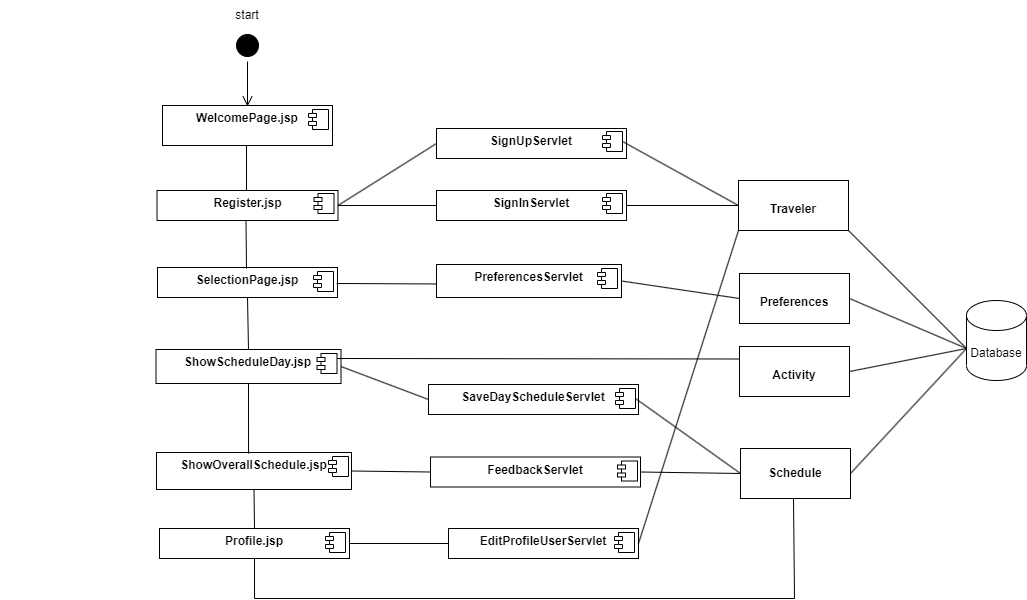

The diagram above was exported from draw.io. Its source (the exported page's mxGraphModel, read from the mxfile embedded in the PNG):
<mxGraphModel dx="1114" dy="709" grid="1" gridSize="10" guides="1" tooltips="1" connect="1" arrows="1" fold="1" page="1" pageScale="1" pageWidth="1100" pageHeight="850" background="none" math="0" shadow="0">
  <root>
    <mxCell id="0" />
    <mxCell id="1" parent="0" />
    <mxCell id="rrHo5r-WzOikPcS9EhRm-3" value="&lt;p style=&quot;margin:0px;margin-top:6px;text-align:center;&quot;&gt;&lt;b&gt;WelcomePage.jsp&lt;/b&gt;&lt;/p&gt;" style="align=left;overflow=fill;html=1;dropTarget=0;whiteSpace=wrap;" parent="1" vertex="1">
      <mxGeometry x="436" y="207" width="170" height="40" as="geometry" />
    </mxCell>
    <mxCell id="rrHo5r-WzOikPcS9EhRm-4" value="" style="shape=component;jettyWidth=8;jettyHeight=4;" parent="rrHo5r-WzOikPcS9EhRm-3" vertex="1">
      <mxGeometry x="1" width="20" height="20" relative="1" as="geometry">
        <mxPoint x="-24" y="4" as="offset" />
      </mxGeometry>
    </mxCell>
    <mxCell id="rrHo5r-WzOikPcS9EhRm-7" value="&lt;p style=&quot;margin:0px;margin-top:6px;text-align:center;&quot;&gt;&lt;b&gt;PreferencesServlet&lt;/b&gt;&lt;/p&gt;" style="align=left;overflow=fill;html=1;dropTarget=0;whiteSpace=wrap;" parent="1" vertex="1">
      <mxGeometry x="710" y="366" width="185" height="33" as="geometry" />
    </mxCell>
    <mxCell id="rrHo5r-WzOikPcS9EhRm-8" value="" style="shape=component;jettyWidth=8;jettyHeight=4;" parent="rrHo5r-WzOikPcS9EhRm-7" vertex="1">
      <mxGeometry x="1" width="20" height="20" relative="1" as="geometry">
        <mxPoint x="-24" y="4" as="offset" />
      </mxGeometry>
    </mxCell>
    <mxCell id="rrHo5r-WzOikPcS9EhRm-12" value="&lt;p style=&quot;margin:0px;margin-top:6px;text-align:center;&quot;&gt;&lt;b style=&quot;background-color: initial;&quot;&gt;SelectionPage.jsp&lt;/b&gt;&lt;/p&gt;" style="align=left;overflow=fill;html=1;dropTarget=0;whiteSpace=wrap;" parent="1" vertex="1">
      <mxGeometry x="431" y="369" width="180" height="30" as="geometry" />
    </mxCell>
    <mxCell id="rrHo5r-WzOikPcS9EhRm-13" value="" style="shape=component;jettyWidth=8;jettyHeight=4;" parent="rrHo5r-WzOikPcS9EhRm-12" vertex="1">
      <mxGeometry x="1" width="20" height="20" relative="1" as="geometry">
        <mxPoint x="-24" y="4" as="offset" />
      </mxGeometry>
    </mxCell>
    <mxCell id="rrHo5r-WzOikPcS9EhRm-16" value="&lt;p style=&quot;margin:0px;margin-top:6px;text-align:center;&quot;&gt;&lt;b&gt;ShowScheduleDay.jsp&lt;/b&gt;&lt;/p&gt;" style="align=left;overflow=fill;html=1;dropTarget=0;whiteSpace=wrap;" parent="1" vertex="1">
      <mxGeometry x="429.5" y="451" width="185" height="34" as="geometry" />
    </mxCell>
    <mxCell id="rrHo5r-WzOikPcS9EhRm-17" value="" style="shape=component;jettyWidth=8;jettyHeight=4;" parent="rrHo5r-WzOikPcS9EhRm-16" vertex="1">
      <mxGeometry x="1" width="20" height="20" relative="1" as="geometry">
        <mxPoint x="-24" y="4" as="offset" />
      </mxGeometry>
    </mxCell>
    <mxCell id="rrHo5r-WzOikPcS9EhRm-21" value="&lt;p style=&quot;margin:0px;margin-top:4px;text-align:center;&quot;&gt;&lt;br&gt;&lt;b&gt;Schedule&lt;/b&gt;&lt;/p&gt;" style="verticalAlign=top;align=left;overflow=fill;fontSize=12;fontFamily=Helvetica;html=1;whiteSpace=wrap;" parent="1" vertex="1">
      <mxGeometry x="1014" y="550" width="110" height="50" as="geometry" />
    </mxCell>
    <mxCell id="rrHo5r-WzOikPcS9EhRm-25" value="Database" style="shape=cylinder3;whiteSpace=wrap;html=1;boundedLbl=1;backgroundOutline=1;size=15;" parent="1" vertex="1">
      <mxGeometry x="1240" y="402" width="60" height="80" as="geometry" />
    </mxCell>
    <mxCell id="rrHo5r-WzOikPcS9EhRm-40" value="&lt;p style=&quot;margin:0px;margin-top:6px;text-align:center;&quot;&gt;&lt;b&gt;SignInServlet&lt;/b&gt;&lt;/p&gt;" style="align=left;overflow=fill;html=1;dropTarget=0;whiteSpace=wrap;" parent="1" vertex="1">
      <mxGeometry x="710" y="292" width="190" height="30" as="geometry" />
    </mxCell>
    <mxCell id="rrHo5r-WzOikPcS9EhRm-41" value="" style="shape=component;jettyWidth=8;jettyHeight=4;" parent="rrHo5r-WzOikPcS9EhRm-40" vertex="1">
      <mxGeometry x="1" width="20" height="20" relative="1" as="geometry">
        <mxPoint x="-24" y="3" as="offset" />
      </mxGeometry>
    </mxCell>
    <mxCell id="rrHo5r-WzOikPcS9EhRm-54" value="" style="endArrow=none;html=1;rounded=0;entryX=0;entryY=0.5;entryDx=0;entryDy=0;exitX=1;exitY=0.5;exitDx=0;exitDy=0;" parent="1" source="rrHo5r-WzOikPcS9EhRm-51" target="rrHo5r-WzOikPcS9EhRm-21" edge="1">
      <mxGeometry width="50" height="50" relative="1" as="geometry">
        <mxPoint x="340" y="683" as="sourcePoint" />
        <mxPoint x="980" y="606" as="targetPoint" />
        <Array as="points" />
      </mxGeometry>
    </mxCell>
    <mxCell id="rrHo5r-WzOikPcS9EhRm-27" value="&lt;p style=&quot;margin: 4px 0px 0px;&quot;&gt;&lt;br&gt;&lt;/p&gt;&lt;p style=&quot;margin: 4px 0px 0px;&quot;&gt;&lt;b&gt;Traveler&lt;/b&gt;&lt;/p&gt;&lt;p style=&quot;margin: 4px 0px 0px;&quot;&gt;&lt;b&gt;&lt;br&gt;&lt;/b&gt;&lt;/p&gt;" style="verticalAlign=top;align=center;overflow=fill;fontSize=12;fontFamily=Helvetica;html=1;whiteSpace=wrap;" parent="1" vertex="1">
      <mxGeometry x="1012" y="282" width="110" height="50" as="geometry" />
    </mxCell>
    <mxCell id="rrHo5r-WzOikPcS9EhRm-67" value="&lt;p style=&quot;margin:0px;margin-top:6px;text-align:center;&quot;&gt;&lt;b&gt;Register.jsp&lt;/b&gt;&lt;/p&gt;" style="align=left;overflow=fill;html=1;dropTarget=0;whiteSpace=wrap;" parent="1" vertex="1">
      <mxGeometry x="430.5" y="292" width="181" height="30" as="geometry" />
    </mxCell>
    <mxCell id="rrHo5r-WzOikPcS9EhRm-68" value="" style="shape=component;jettyWidth=8;jettyHeight=4;" parent="rrHo5r-WzOikPcS9EhRm-67" vertex="1">
      <mxGeometry x="1" width="20" height="20" relative="1" as="geometry">
        <mxPoint x="-24" y="3" as="offset" />
      </mxGeometry>
    </mxCell>
    <mxCell id="rrHo5r-WzOikPcS9EhRm-81" value="" style="ellipse;whiteSpace=wrap;html=1;align=center;aspect=fixed;fillColor=none;strokeColor=none;resizable=0;perimeter=centerPerimeter;rotatable=0;allowArrows=0;points=[];outlineConnect=1;" parent="1" vertex="1">
      <mxGeometry x="747" y="508" width="10" height="10" as="geometry" />
    </mxCell>
    <mxCell id="QPylJCogJ4yJsTdaJuYl-27" value="" style="ellipse;whiteSpace=wrap;html=1;align=center;aspect=fixed;fillColor=none;strokeColor=none;resizable=0;perimeter=centerPerimeter;rotatable=0;allowArrows=0;points=[];outlineConnect=1;" parent="1" vertex="1">
      <mxGeometry x="274" y="409" width="10" height="10" as="geometry" />
    </mxCell>
    <mxCell id="JJwhxfO3wkZIyO4d7TkD-3" value="" style="endArrow=none;html=1;rounded=0;entryX=1;entryY=1;entryDx=0;entryDy=0;" parent="1" target="rrHo5r-WzOikPcS9EhRm-27" edge="1">
      <mxGeometry width="50" height="50" relative="1" as="geometry">
        <mxPoint x="1240" y="450" as="sourcePoint" />
        <mxPoint x="850" y="442" as="targetPoint" />
      </mxGeometry>
    </mxCell>
    <mxCell id="JJwhxfO3wkZIyO4d7TkD-4" value="&lt;p style=&quot;margin:0px;margin-top:4px;text-align:center;&quot;&gt;&lt;b&gt;&lt;br&gt;&lt;/b&gt;&lt;/p&gt;&lt;p style=&quot;margin:0px;margin-top:4px;text-align:center;&quot;&gt;&lt;b&gt;Activity&lt;/b&gt;&lt;/p&gt;" style="verticalAlign=top;align=left;overflow=fill;fontSize=12;fontFamily=Helvetica;html=1;whiteSpace=wrap;" parent="1" vertex="1">
      <mxGeometry x="1013" y="448" width="110" height="50" as="geometry" />
    </mxCell>
    <mxCell id="JJwhxfO3wkZIyO4d7TkD-5" value="" style="endArrow=none;html=1;rounded=0;entryX=1;entryY=0.5;entryDx=0;entryDy=0;" parent="1" target="JJwhxfO3wkZIyO4d7TkD-4" edge="1">
      <mxGeometry width="50" height="50" relative="1" as="geometry">
        <mxPoint x="1240" y="450" as="sourcePoint" />
        <mxPoint x="1170" y="622" as="targetPoint" />
      </mxGeometry>
    </mxCell>
    <mxCell id="rrHo5r-WzOikPcS9EhRm-33" value="&lt;p style=&quot;margin:0px;margin-top:6px;text-align:center;&quot;&gt;&lt;b&gt;ShowOverallSchedule.jsp&lt;/b&gt;&lt;/p&gt;" style="align=left;overflow=fill;html=1;dropTarget=0;whiteSpace=wrap;" parent="1" vertex="1">
      <mxGeometry x="430" y="554" width="195" height="37" as="geometry" />
    </mxCell>
    <mxCell id="rrHo5r-WzOikPcS9EhRm-34" value="" style="shape=component;jettyWidth=8;jettyHeight=4;" parent="rrHo5r-WzOikPcS9EhRm-33" vertex="1">
      <mxGeometry x="1" width="20" height="20" relative="1" as="geometry">
        <mxPoint x="-23" y="4" as="offset" />
      </mxGeometry>
    </mxCell>
    <mxCell id="JJwhxfO3wkZIyO4d7TkD-15" value="" style="endArrow=none;html=1;rounded=0;entryX=0.5;entryY=1;entryDx=0;entryDy=0;exitX=0.472;exitY=0.029;exitDx=0;exitDy=0;exitPerimeter=0;" parent="1" source="rrHo5r-WzOikPcS9EhRm-33" target="rrHo5r-WzOikPcS9EhRm-16" edge="1">
      <mxGeometry width="50" height="50" relative="1" as="geometry">
        <mxPoint x="523" y="532" as="sourcePoint" />
        <mxPoint x="530" y="482" as="targetPoint" />
      </mxGeometry>
    </mxCell>
    <mxCell id="JJwhxfO3wkZIyO4d7TkD-20" value="" style="ellipse;html=1;shape=startState;fillColor=#000000;strokeColor=#000000;" parent="1" vertex="1">
      <mxGeometry x="506" y="132" width="30" height="30" as="geometry" />
    </mxCell>
    <mxCell id="JJwhxfO3wkZIyO4d7TkD-21" value="" style="edgeStyle=orthogonalEdgeStyle;html=1;verticalAlign=bottom;endArrow=open;endSize=8;strokeColor=#000000;rounded=0;entryX=0.5;entryY=0;entryDx=0;entryDy=0;" parent="1" edge="1">
      <mxGeometry relative="1" as="geometry">
        <mxPoint x="520.9999999999998" y="208" as="targetPoint" />
        <mxPoint x="520.9999999999998" y="163" as="sourcePoint" />
      </mxGeometry>
    </mxCell>
    <mxCell id="JJwhxfO3wkZIyO4d7TkD-22" value="start" style="text;html=1;strokeColor=none;fillColor=none;align=center;verticalAlign=middle;whiteSpace=wrap;rounded=0;" parent="1" vertex="1">
      <mxGeometry x="491" y="102" width="60" height="30" as="geometry" />
    </mxCell>
    <mxCell id="JJwhxfO3wkZIyO4d7TkD-28" value="" style="endArrow=none;html=1;rounded=0;exitX=0;exitY=0.5;exitDx=0;exitDy=0;entryX=1;entryY=0.5;entryDx=0;entryDy=0;" parent="1" source="rrHo5r-WzOikPcS9EhRm-40" target="rrHo5r-WzOikPcS9EhRm-67" edge="1">
      <mxGeometry width="50" height="50" relative="1" as="geometry">
        <mxPoint x="983" y="604" as="sourcePoint" />
        <mxPoint x="640" y="387" as="targetPoint" />
        <Array as="points" />
      </mxGeometry>
    </mxCell>
    <mxCell id="JJwhxfO3wkZIyO4d7TkD-29" value="" style="endArrow=none;html=1;rounded=0;entryX=0;entryY=0.25;entryDx=0;entryDy=0;exitX=1;exitY=0.25;exitDx=0;exitDy=0;" parent="1" source="rrHo5r-WzOikPcS9EhRm-17" target="JJwhxfO3wkZIyO4d7TkD-4" edge="1">
      <mxGeometry width="50" height="50" relative="1" as="geometry">
        <mxPoint x="910" y="465" as="sourcePoint" />
        <mxPoint x="980" y="606" as="targetPoint" />
        <Array as="points" />
      </mxGeometry>
    </mxCell>
    <mxCell id="JJwhxfO3wkZIyO4d7TkD-32" value="" style="endArrow=none;html=1;rounded=0;entryX=0;entryY=0.5;entryDx=0;entryDy=0;exitX=1;exitY=0.5;exitDx=0;exitDy=0;" parent="1" source="rrHo5r-WzOikPcS9EhRm-33" target="rrHo5r-WzOikPcS9EhRm-51" edge="1">
      <mxGeometry width="50" height="50" relative="1" as="geometry">
        <mxPoint x="625" y="555" as="sourcePoint" />
        <mxPoint x="965" y="555" as="targetPoint" />
        <Array as="points" />
      </mxGeometry>
    </mxCell>
    <mxCell id="rrHo5r-WzOikPcS9EhRm-51" value="&lt;p style=&quot;margin:0px;margin-top:6px;text-align:center;&quot;&gt;&lt;b&gt;FeedbackServlet&lt;/b&gt;&lt;/p&gt;" style="align=left;overflow=fill;html=1;dropTarget=0;whiteSpace=wrap;" parent="1" vertex="1">
      <mxGeometry x="704" y="558.5" width="210" height="30" as="geometry" />
    </mxCell>
    <mxCell id="rrHo5r-WzOikPcS9EhRm-52" value="" style="shape=component;jettyWidth=8;jettyHeight=4;" parent="rrHo5r-WzOikPcS9EhRm-51" vertex="1">
      <mxGeometry x="1" width="20" height="20" relative="1" as="geometry">
        <mxPoint x="-23" y="4" as="offset" />
      </mxGeometry>
    </mxCell>
    <mxCell id="JJwhxfO3wkZIyO4d7TkD-34" value="" style="endArrow=none;html=1;rounded=0;entryX=1;entryY=0.5;entryDx=0;entryDy=0;" parent="1" source="rrHo5r-WzOikPcS9EhRm-27" target="rrHo5r-WzOikPcS9EhRm-40" edge="1">
      <mxGeometry width="50" height="50" relative="1" as="geometry">
        <mxPoint x="983" y="394" as="sourcePoint" />
        <mxPoint x="906" y="206" as="targetPoint" />
        <Array as="points" />
      </mxGeometry>
    </mxCell>
    <mxCell id="JJwhxfO3wkZIyO4d7TkD-36" value="" style="endArrow=none;html=1;rounded=0;exitX=0.5;exitY=0;exitDx=0;exitDy=0;entryX=0.5;entryY=1;entryDx=0;entryDy=0;" parent="1" edge="1">
      <mxGeometry width="50" height="50" relative="1" as="geometry">
        <mxPoint x="520" y="292" as="sourcePoint" />
        <mxPoint x="520" y="247" as="targetPoint" />
        <Array as="points" />
      </mxGeometry>
    </mxCell>
    <mxCell id="JJwhxfO3wkZIyO4d7TkD-37" value="" style="endArrow=none;html=1;rounded=0;entryX=0.5;entryY=1;entryDx=0;entryDy=0;" parent="1" edge="1">
      <mxGeometry width="50" height="50" relative="1" as="geometry">
        <mxPoint x="520" y="370" as="sourcePoint" />
        <mxPoint x="519.5000000000002" y="322" as="targetPoint" />
        <Array as="points" />
      </mxGeometry>
    </mxCell>
    <mxCell id="JJwhxfO3wkZIyO4d7TkD-38" value="" style="endArrow=none;html=1;rounded=0;exitX=0;exitY=0.5;exitDx=0;exitDy=0;" parent="1" edge="1">
      <mxGeometry width="50" height="50" relative="1" as="geometry">
        <mxPoint x="710" y="385.47" as="sourcePoint" />
        <mxPoint x="610" y="385" as="targetPoint" />
        <Array as="points" />
      </mxGeometry>
    </mxCell>
    <mxCell id="JJwhxfO3wkZIyO4d7TkD-41" value="&lt;p style=&quot;margin:0px;margin-top:6px;text-align:center;&quot;&gt;&lt;b&gt;Profile.jsp&lt;/b&gt;&lt;/p&gt;" style="align=left;overflow=fill;html=1;dropTarget=0;whiteSpace=wrap;" parent="1" vertex="1">
      <mxGeometry x="433" y="630" width="190" height="30" as="geometry" />
    </mxCell>
    <mxCell id="JJwhxfO3wkZIyO4d7TkD-42" value="" style="shape=component;jettyWidth=8;jettyHeight=4;" parent="JJwhxfO3wkZIyO4d7TkD-41" vertex="1">
      <mxGeometry x="1" width="20" height="20" relative="1" as="geometry">
        <mxPoint x="-24" y="4" as="offset" />
      </mxGeometry>
    </mxCell>
    <mxCell id="JJwhxfO3wkZIyO4d7TkD-43" value="&lt;p style=&quot;margin:0px;margin-top:6px;text-align:center;&quot;&gt;&lt;b&gt;EditProfileUserServlet&lt;/b&gt;&lt;/p&gt;" style="align=left;overflow=fill;html=1;dropTarget=0;whiteSpace=wrap;" parent="1" vertex="1">
      <mxGeometry x="722" y="630" width="190" height="30" as="geometry" />
    </mxCell>
    <mxCell id="JJwhxfO3wkZIyO4d7TkD-44" value="" style="shape=component;jettyWidth=8;jettyHeight=4;" parent="JJwhxfO3wkZIyO4d7TkD-43" vertex="1">
      <mxGeometry x="1" width="20" height="20" relative="1" as="geometry">
        <mxPoint x="-24" y="4" as="offset" />
      </mxGeometry>
    </mxCell>
    <mxCell id="JJwhxfO3wkZIyO4d7TkD-45" value="" style="endArrow=none;html=1;rounded=0;entryX=0;entryY=0.5;entryDx=0;entryDy=0;exitX=1;exitY=0.5;exitDx=0;exitDy=0;" parent="1" target="JJwhxfO3wkZIyO4d7TkD-43" edge="1" source="JJwhxfO3wkZIyO4d7TkD-41">
      <mxGeometry width="50" height="50" relative="1" as="geometry">
        <mxPoint x="634" y="644.47" as="sourcePoint" />
        <mxPoint x="704" y="644.47" as="targetPoint" />
        <Array as="points" />
      </mxGeometry>
    </mxCell>
    <mxCell id="JJwhxfO3wkZIyO4d7TkD-46" value="" style="endArrow=none;html=1;rounded=0;entryX=1;entryY=0.5;entryDx=0;entryDy=0;exitX=0;exitY=1;exitDx=0;exitDy=0;" parent="1" source="rrHo5r-WzOikPcS9EhRm-27" target="JJwhxfO3wkZIyO4d7TkD-43" edge="1">
      <mxGeometry width="50" height="50" relative="1" as="geometry">
        <mxPoint x="1008" y="317" as="sourcePoint" />
        <mxPoint x="910" y="317" as="targetPoint" />
        <Array as="points" />
      </mxGeometry>
    </mxCell>
    <mxCell id="CkrG8VeGBjx6NL60ix2R-1" value="&lt;p style=&quot;margin:0px;margin-top:4px;text-align:center;&quot;&gt;&lt;br&gt;&lt;/p&gt;&lt;p style=&quot;margin:0px;margin-top:4px;text-align:center;&quot;&gt;&lt;b&gt;Preferences&lt;/b&gt;&lt;/p&gt;" style="verticalAlign=top;align=left;overflow=fill;fontSize=12;fontFamily=Helvetica;html=1;whiteSpace=wrap;" parent="1" vertex="1">
      <mxGeometry x="1013" y="375" width="110" height="50" as="geometry" />
    </mxCell>
    <mxCell id="CkrG8VeGBjx6NL60ix2R-2" value="" style="endArrow=none;html=1;rounded=0;entryX=1;entryY=0.5;entryDx=0;entryDy=0;" parent="1" target="CkrG8VeGBjx6NL60ix2R-1" edge="1">
      <mxGeometry width="50" height="50" relative="1" as="geometry">
        <mxPoint x="1240" y="450" as="sourcePoint" />
        <mxPoint x="1118" y="342" as="targetPoint" />
      </mxGeometry>
    </mxCell>
    <mxCell id="CkrG8VeGBjx6NL60ix2R-3" value="" style="endArrow=none;html=1;rounded=0;entryX=1;entryY=0.5;entryDx=0;entryDy=0;exitX=0;exitY=0.5;exitDx=0;exitDy=0;" parent="1" source="CkrG8VeGBjx6NL60ix2R-1" target="rrHo5r-WzOikPcS9EhRm-7" edge="1">
      <mxGeometry width="50" height="50" relative="1" as="geometry">
        <mxPoint x="1037" y="439" as="sourcePoint" />
        <mxPoint x="910" y="389" as="targetPoint" />
      </mxGeometry>
    </mxCell>
    <mxCell id="CkrG8VeGBjx6NL60ix2R-6" value="" style="endArrow=none;html=1;rounded=0;exitX=1;exitY=0.5;exitDx=0;exitDy=0;" parent="1" source="rrHo5r-WzOikPcS9EhRm-21" edge="1">
      <mxGeometry width="50" height="50" relative="1" as="geometry">
        <mxPoint x="970" y="530" as="sourcePoint" />
        <mxPoint x="1240" y="450" as="targetPoint" />
      </mxGeometry>
    </mxCell>
    <mxCell id="CkrG8VeGBjx6NL60ix2R-7" value="&lt;p style=&quot;margin:0px;margin-top:6px;text-align:center;&quot;&gt;&lt;b&gt;SaveDayScheduleServlet&lt;/b&gt;&lt;/p&gt;" style="align=left;overflow=fill;html=1;dropTarget=0;whiteSpace=wrap;" parent="1" vertex="1">
      <mxGeometry x="702" y="486" width="210" height="30" as="geometry" />
    </mxCell>
    <mxCell id="CkrG8VeGBjx6NL60ix2R-8" value="" style="shape=component;jettyWidth=8;jettyHeight=4;" parent="CkrG8VeGBjx6NL60ix2R-7" vertex="1">
      <mxGeometry x="1" width="20" height="20" relative="1" as="geometry">
        <mxPoint x="-23" y="4" as="offset" />
      </mxGeometry>
    </mxCell>
    <mxCell id="CkrG8VeGBjx6NL60ix2R-9" value="" style="endArrow=none;html=1;rounded=0;entryX=1;entryY=0.5;entryDx=0;entryDy=0;exitX=0;exitY=0.5;exitDx=0;exitDy=0;" parent="1" source="CkrG8VeGBjx6NL60ix2R-7" target="rrHo5r-WzOikPcS9EhRm-16" edge="1">
      <mxGeometry width="50" height="50" relative="1" as="geometry">
        <mxPoint x="760" y="600" as="sourcePoint" />
        <mxPoint x="810" y="550" as="targetPoint" />
      </mxGeometry>
    </mxCell>
    <mxCell id="CkrG8VeGBjx6NL60ix2R-10" value="" style="endArrow=none;html=1;rounded=0;entryX=0;entryY=0.5;entryDx=0;entryDy=0;exitX=1;exitY=0.5;exitDx=0;exitDy=0;" parent="1" source="CkrG8VeGBjx6NL60ix2R-8" target="rrHo5r-WzOikPcS9EhRm-21" edge="1">
      <mxGeometry width="50" height="50" relative="1" as="geometry">
        <mxPoint x="905" y="564" as="sourcePoint" />
        <mxPoint x="1010" y="585" as="targetPoint" />
        <Array as="points" />
      </mxGeometry>
    </mxCell>
    <mxCell id="CkrG8VeGBjx6NL60ix2R-11" value="&lt;p style=&quot;margin:0px;margin-top:6px;text-align:center;&quot;&gt;&lt;b&gt;SignUpServlet&lt;/b&gt;&lt;/p&gt;" style="align=left;overflow=fill;html=1;dropTarget=0;whiteSpace=wrap;" parent="1" vertex="1">
      <mxGeometry x="710" y="230" width="190" height="30" as="geometry" />
    </mxCell>
    <mxCell id="CkrG8VeGBjx6NL60ix2R-12" value="" style="shape=component;jettyWidth=8;jettyHeight=4;" parent="CkrG8VeGBjx6NL60ix2R-11" vertex="1">
      <mxGeometry x="1" width="20" height="20" relative="1" as="geometry">
        <mxPoint x="-24" y="3" as="offset" />
      </mxGeometry>
    </mxCell>
    <mxCell id="CkrG8VeGBjx6NL60ix2R-13" value="" style="endArrow=none;html=1;rounded=0;exitX=1;exitY=0.5;exitDx=0;exitDy=0;entryX=0;entryY=0.5;entryDx=0;entryDy=0;" parent="1" source="rrHo5r-WzOikPcS9EhRm-67" target="CkrG8VeGBjx6NL60ix2R-11" edge="1">
      <mxGeometry width="50" height="50" relative="1" as="geometry">
        <mxPoint x="720" y="300" as="sourcePoint" />
        <mxPoint x="770" y="250" as="targetPoint" />
      </mxGeometry>
    </mxCell>
    <mxCell id="CkrG8VeGBjx6NL60ix2R-14" value="" style="endArrow=none;html=1;rounded=0;entryX=1;entryY=0.5;entryDx=0;entryDy=0;exitX=0;exitY=0.5;exitDx=0;exitDy=0;" parent="1" source="rrHo5r-WzOikPcS9EhRm-27" target="CkrG8VeGBjx6NL60ix2R-12" edge="1">
      <mxGeometry width="50" height="50" relative="1" as="geometry">
        <mxPoint x="720" y="300" as="sourcePoint" />
        <mxPoint x="770" y="250" as="targetPoint" />
      </mxGeometry>
    </mxCell>
    <mxCell id="rw2ksO2WfS2tUrKaQk8l-1" value="" style="endArrow=none;html=1;rounded=0;entryX=0.5;entryY=1;entryDx=0;entryDy=0;exitX=0.5;exitY=0;exitDx=0;exitDy=0;" edge="1" parent="1" source="JJwhxfO3wkZIyO4d7TkD-41" target="rrHo5r-WzOikPcS9EhRm-33">
      <mxGeometry width="50" height="50" relative="1" as="geometry">
        <mxPoint x="850" y="500" as="sourcePoint" />
        <mxPoint x="900" y="450" as="targetPoint" />
      </mxGeometry>
    </mxCell>
    <mxCell id="rw2ksO2WfS2tUrKaQk8l-3" value="" style="endArrow=none;html=1;rounded=0;entryX=0.5;entryY=1;entryDx=0;entryDy=0;" edge="1" parent="1">
      <mxGeometry width="50" height="50" relative="1" as="geometry">
        <mxPoint x="528" y="700" as="sourcePoint" />
        <mxPoint x="1067" y="599.9999999999999" as="targetPoint" />
        <Array as="points">
          <mxPoint x="1068" y="700" />
        </Array>
      </mxGeometry>
    </mxCell>
    <mxCell id="rw2ksO2WfS2tUrKaQk8l-4" value="" style="endArrow=none;html=1;rounded=0;entryX=0.5;entryY=1;entryDx=0;entryDy=0;" edge="1" parent="1" target="JJwhxfO3wkZIyO4d7TkD-41">
      <mxGeometry width="50" height="50" relative="1" as="geometry">
        <mxPoint x="528" y="700" as="sourcePoint" />
        <mxPoint x="860" y="450" as="targetPoint" />
      </mxGeometry>
    </mxCell>
    <mxCell id="rw2ksO2WfS2tUrKaQk8l-5" value="" style="endArrow=none;html=1;rounded=0;entryX=0.5;entryY=1;entryDx=0;entryDy=0;exitX=0.5;exitY=0;exitDx=0;exitDy=0;" edge="1" parent="1" source="rrHo5r-WzOikPcS9EhRm-16" target="rrHo5r-WzOikPcS9EhRm-12">
      <mxGeometry width="50" height="50" relative="1" as="geometry">
        <mxPoint x="810" y="470" as="sourcePoint" />
        <mxPoint x="860" y="420" as="targetPoint" />
      </mxGeometry>
    </mxCell>
  </root>
</mxGraphModel>